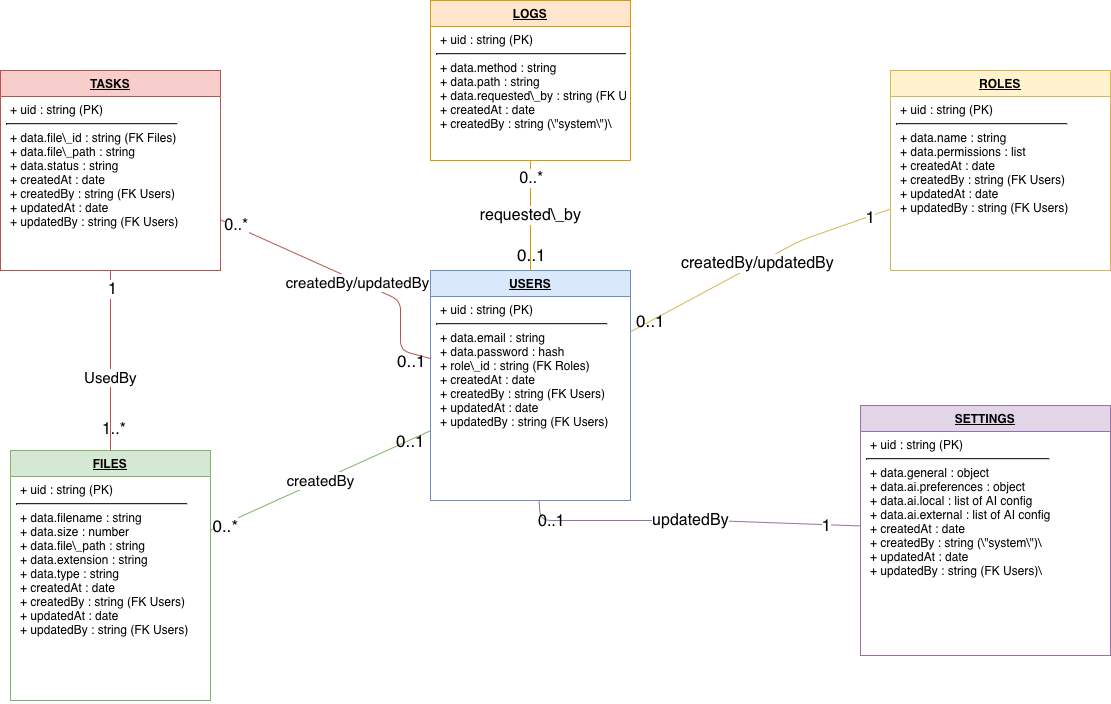

The diagram above was exported from draw.io. Its source (the exported page's mxGraphModel, read from the mxfile embedded in the PNG):
<mxGraphModel dx="2526" dy="832" grid="1" gridSize="10" guides="1" tooltips="1" connect="1" arrows="1" fold="1" page="1" pageScale="1" pageWidth="1100" pageHeight="850" math="0" shadow="0">
  <root>
    <mxCell id="0" />
    <mxCell id="1" parent="0" />
    <mxCell id="USERS_CLASS" parent="1" style="swimlane;fontStyle=1;align=center;verticalAlign=top;childLayout=stackLayout;horizontal=1;startSize=26;html=1;resizeParent=1;resizeLast=0;collapsible=1;container=0;whiteSpace=wrap;fillColor=#DAE8FC;strokeColor=#6C8EBF;" value="&lt;u&gt;&lt;b&gt;USERS&lt;/b&gt;&lt;/u&gt;" vertex="1">
      <mxGeometry height="230" width="200" x="320" y="290" as="geometry" />
    </mxCell>
    <mxCell id="USERS_ATTRIBUTES" parent="USERS_CLASS" style="text;html=1;align=left;verticalAlign=top;spacingLeft=4;spacingRight=4;overflow=hidden;textOverflow=ellipsis;fillColor=none;strokeColor=none;" value="&lt;p style=&quot;margin:0px;margin-left:4px;&quot;&gt;+ uid : string (PK)&lt;/p&gt;&lt;hr&gt;&lt;p style=&quot;margin:0px;margin-left:4px;&quot;&gt;+ data.email : string&lt;/p&gt;&lt;p style=&quot;margin:0px;margin-left:4px;&quot;&gt;+ data.password : hash&lt;/p&gt;&lt;p style=&quot;margin:0px;margin-left:4px;&quot;&gt;+ role\_id : string (FK Roles)&lt;/p&gt;&lt;p style=&quot;margin:0px;margin-left:4px;&quot;&gt;+ createdAt : date&lt;/p&gt;&lt;p style=&quot;margin:0px;margin-left:4px;&quot;&gt;+ createdBy : string (FK Users)&lt;/p&gt;&lt;p style=&quot;margin:0px;margin-left:4px;&quot;&gt;+ updatedAt : date&lt;/p&gt;&lt;p style=&quot;margin:0px;margin-left:4px;&quot;&gt;+ updatedBy : string (FK Users)&lt;/p&gt;" vertex="1">
      <mxGeometry height="204" width="200" y="26" as="geometry" />
    </mxCell>
    <mxCell id="ROLES_CLASS" parent="1" style="swimlane;fontStyle=1;align=center;verticalAlign=top;childLayout=stackLayout;horizontal=1;startSize=26;html=1;resizeParent=1;resizeLast=0;collapsible=1;container=0;whiteSpace=wrap;fillColor=#FFF2CC;strokeColor=#D6B653;" value="&lt;u&gt;&lt;b&gt;ROLES&lt;/b&gt;&lt;/u&gt;" vertex="1">
      <mxGeometry height="200" width="220" x="780" y="90" as="geometry" />
    </mxCell>
    <mxCell id="ROLES_ATTRIBUTES" parent="ROLES_CLASS" style="text;html=1;align=left;verticalAlign=top;spacingLeft=4;spacingRight=4;overflow=hidden;textOverflow=ellipsis;fillColor=none;strokeColor=none;" value="&lt;p style=&quot;margin:0px;margin-left:4px;&quot;&gt;+ uid : string (PK)&lt;/p&gt;&lt;hr&gt;&lt;p style=&quot;margin:0px;margin-left:4px;&quot;&gt;+ data.name : string&lt;/p&gt;&lt;p style=&quot;margin:0px;margin-left:4px;&quot;&gt;+ data.permissions : list&lt;/p&gt;&lt;p style=&quot;margin:0px;margin-left:4px;&quot;&gt;+ createdAt : date&lt;/p&gt;&lt;p style=&quot;margin:0px;margin-left:4px;&quot;&gt;+ createdBy : string (FK Users)&lt;/p&gt;&lt;p style=&quot;margin:0px;margin-left:4px;&quot;&gt;+ updatedAt : date&lt;/p&gt;&lt;p style=&quot;margin:0px;margin-left:4px;&quot;&gt;+ updatedBy : string (FK Users)&lt;/p&gt;" vertex="1">
      <mxGeometry height="174" width="220" y="26" as="geometry" />
    </mxCell>
    <mxCell id="FILES_CLASS" parent="1" style="swimlane;fontStyle=1;align=center;verticalAlign=top;childLayout=stackLayout;horizontal=1;startSize=26;html=1;resizeParent=1;resizeLast=0;collapsible=1;container=0;whiteSpace=wrap;fillColor=#D5E8D4;strokeColor=#82B366;" value="&lt;u&gt;&lt;b&gt;FILES&lt;/b&gt;&lt;/u&gt;" vertex="1">
      <mxGeometry height="250" width="200" x="-100" y="470" as="geometry" />
    </mxCell>
    <mxCell id="FILES_ATTRIBUTES" parent="FILES_CLASS" style="text;html=1;align=left;verticalAlign=top;spacingLeft=4;spacingRight=4;overflow=hidden;textOverflow=ellipsis;fillColor=none;strokeColor=none;" value="&lt;p style=&quot;margin:0px;margin-left:4px;&quot;&gt;+ uid : string (PK)&lt;/p&gt;&lt;hr&gt;&lt;p style=&quot;margin:0px;margin-left:4px;&quot;&gt;+ data.filename : string&lt;/p&gt;&lt;p style=&quot;margin:0px;margin-left:4px;&quot;&gt;+ data.size : number&lt;/p&gt;&lt;p style=&quot;margin:0px;margin-left:4px;&quot;&gt;+ data.file\_path : string&lt;/p&gt;&lt;p style=&quot;margin:0px;margin-left:4px;&quot;&gt;+ data.extension : string&lt;/p&gt;&lt;p style=&quot;margin:0px;margin-left:4px;&quot;&gt;+ data.type : string&lt;/p&gt;&lt;p style=&quot;margin:0px;margin-left:4px;&quot;&gt;+ createdAt : date&lt;/p&gt;&lt;p style=&quot;margin:0px;margin-left:4px;&quot;&gt;+ createdBy : string (FK Users)&lt;/p&gt;&lt;p style=&quot;margin:0px;margin-left:4px;&quot;&gt;+ updatedAt : date&lt;/p&gt;&lt;p style=&quot;margin:0px;margin-left:4px;&quot;&gt;+ updatedBy : string (FK Users)&lt;/p&gt;" vertex="1">
      <mxGeometry height="224" width="200" y="26" as="geometry" />
    </mxCell>
    <mxCell id="TASKS_CLASS" parent="1" style="swimlane;fontStyle=1;align=center;verticalAlign=top;childLayout=stackLayout;horizontal=1;startSize=26;html=1;resizeParent=1;resizeLast=0;collapsible=1;container=0;whiteSpace=wrap;fillColor=#F8CECC;strokeColor=#B85450;" value="&lt;u&gt;&lt;b&gt;TASKS&lt;/b&gt;&lt;/u&gt;" vertex="1">
      <mxGeometry height="200" width="220" x="-110" y="90" as="geometry" />
    </mxCell>
    <mxCell id="TASKS_ATTRIBUTES" parent="TASKS_CLASS" style="text;html=1;align=left;verticalAlign=top;spacingLeft=4;spacingRight=4;overflow=hidden;textOverflow=ellipsis;fillColor=none;strokeColor=none;" value="&lt;p style=&quot;margin:0px;margin-left:4px;&quot;&gt;+ uid : string (PK)&lt;/p&gt;&lt;hr&gt;&lt;p style=&quot;margin:0px;margin-left:4px;&quot;&gt;+ data.file\_id : string (FK Files)&lt;/p&gt;&lt;p style=&quot;margin:0px;margin-left:4px;&quot;&gt;+ data.file\_path : string&lt;/p&gt;&lt;p style=&quot;margin:0px;margin-left:4px;&quot;&gt;+ data.status : string&lt;/p&gt;&lt;p style=&quot;margin:0px;margin-left:4px;&quot;&gt;+ createdAt : date&lt;/p&gt;&lt;p style=&quot;margin:0px;margin-left:4px;&quot;&gt;+ createdBy : string (FK Users)&lt;/p&gt;&lt;p style=&quot;margin:0px;margin-left:4px;&quot;&gt;+ updatedAt : date&lt;/p&gt;&lt;p style=&quot;margin:0px;margin-left:4px;&quot;&gt;+ updatedBy : string (FK Users)&lt;/p&gt;" vertex="1">
      <mxGeometry height="174" width="220" y="26" as="geometry" />
    </mxCell>
    <mxCell id="LOGS_CLASS" parent="1" style="swimlane;fontStyle=1;align=center;verticalAlign=top;childLayout=stackLayout;horizontal=1;startSize=26;html=1;resizeParent=1;resizeLast=0;collapsible=1;container=0;whiteSpace=wrap;fillColor=#FFE6CC;strokeColor=#D79B00;" value="&lt;u&gt;&lt;b&gt;LOGS&lt;/b&gt;&lt;/u&gt;" vertex="1">
      <mxGeometry height="160" width="200" x="320" y="20" as="geometry" />
    </mxCell>
    <mxCell id="LOGS_ATTRIBUTES" parent="LOGS_CLASS" style="text;html=1;align=left;verticalAlign=top;spacingLeft=4;spacingRight=4;overflow=hidden;textOverflow=ellipsis;fillColor=none;strokeColor=none;" value="&lt;p style=&quot;margin:0px;margin-left:4px;&quot;&gt;+ uid : string (PK)&lt;/p&gt;&lt;hr&gt;&lt;p style=&quot;margin:0px;margin-left:4px;&quot;&gt;+ data.method : string&lt;/p&gt;&lt;p style=&quot;margin:0px;margin-left:4px;&quot;&gt;+ data.path : string&lt;/p&gt;&lt;p style=&quot;margin:0px;margin-left:4px;&quot;&gt;+ data.requested\_by : string (FK Users)&lt;/p&gt;&lt;p style=&quot;margin:0px;margin-left:4px;&quot;&gt;+ createdAt : date&lt;/p&gt;&lt;p style=&quot;margin:0px;margin-left:4px;&quot;&gt;+ createdBy : string (\&quot;system\&quot;)\&lt;/p&gt;" vertex="1">
      <mxGeometry height="134" width="200" y="26" as="geometry" />
    </mxCell>
    <mxCell id="SETTINGS_CLASS" parent="1" style="swimlane;fontStyle=1;align=center;verticalAlign=top;childLayout=stackLayout;horizontal=1;startSize=26;html=1;resizeParent=1;resizeLast=0;collapsible=1;container=0;whiteSpace=wrap;fillColor=#E1D5E7;strokeColor=#9673A6;" value="&lt;u&gt;&lt;b&gt;SETTINGS&lt;/b&gt;&lt;/u&gt;" vertex="1">
      <mxGeometry height="250" width="250" x="750" y="425" as="geometry" />
    </mxCell>
    <mxCell id="SETTINGS_ATTRIBUTES" parent="SETTINGS_CLASS" style="text;html=1;align=left;verticalAlign=top;spacingLeft=4;spacingRight=4;overflow=hidden;textOverflow=ellipsis;fillColor=none;strokeColor=none;" value="&lt;p style=&quot;margin:0px;margin-left:4px;&quot;&gt;+ uid : string (PK)&lt;/p&gt;&lt;hr&gt;&lt;p style=&quot;margin:0px;margin-left:4px;&quot;&gt;+ data.general : object&lt;/p&gt;&lt;p style=&quot;margin:0px;margin-left:4px;&quot;&gt;+ data.ai.preferences : object&lt;/p&gt;&lt;p style=&quot;margin:0px;margin-left:4px;&quot;&gt;+ data.ai.local : list of AI config&lt;/p&gt;&lt;p style=&quot;margin:0px;margin-left:4px;&quot;&gt;+ data.ai.external : list of AI config&lt;/p&gt;&lt;p style=&quot;margin:0px;margin-left:4px;&quot;&gt;+ createdAt : date&lt;/p&gt;&lt;p style=&quot;margin:0px;margin-left:4px;&quot;&gt;+ createdBy : string (\&quot;system\&quot;)\&lt;/p&gt;&lt;p style=&quot;margin:0px;margin-left:4px;&quot;&gt;+ updatedAt : date&lt;/p&gt;&lt;p style=&quot;margin:0px;margin-left:4px;&quot;&gt;+ updatedBy : string (FK Users)\&lt;/p&gt;" vertex="1">
      <mxGeometry height="224" width="250" y="26" as="geometry" />
    </mxCell>
    <mxCell id="TASKS_FILES_REL" edge="1" parent="1" source="TASKS_CLASS" style="endArrow=none;startArrow=none;html=1;strokeColor=#B85450;startFill=0;endFill=0;" target="FILES_CLASS" value="">
      <mxGeometry height="50" relative="1" width="160" as="geometry">
        <mxPoint x="400" y="450" as="sourcePoint" />
        <mxPoint x="300" y="450" as="targetPoint" />
      </mxGeometry>
    </mxCell>
    <mxCell id="TASKS_FILES_CARD_N" connectable="0" parent="TASKS_FILES_REL" style="resizable=0;html=1;align=left;verticalAlign=bottom;fontSize=16;" value="1..*" vertex="1">
      <mxGeometry relative="1" x="1" as="geometry">
        <mxPoint x="-10" y="-10" as="offset" />
      </mxGeometry>
    </mxCell>
    <mxCell id="EDGLMWw3O7A0JWYa0pEb-9" connectable="0" parent="TASKS_FILES_REL" style="edgeLabel;html=1;align=center;verticalAlign=middle;resizable=0;points=[];fontSize=15;" value="UsedBy" vertex="1">
      <mxGeometry relative="1" x="0.1778" y="-1" as="geometry">
        <mxPoint as="offset" />
      </mxGeometry>
    </mxCell>
    <mxCell id="EDGLMWw3O7A0JWYa0pEb-10" connectable="0" parent="TASKS_FILES_REL" style="edgeLabel;html=1;align=center;verticalAlign=middle;resizable=0;points=[];fontSize=16;" value="1" vertex="1">
      <mxGeometry relative="1" x="-0.8" y="2" as="geometry">
        <mxPoint x="-1" as="offset" />
      </mxGeometry>
    </mxCell>
    <mxCell id="LOGS_USERS_REL" edge="1" parent="1" source="LOGS_CLASS" style="endArrow=none;html=1;startArrow=none;startFill=0;strokeColor=#D79B00;" target="USERS_CLASS" value="&lt;font style=&quot;font-size: 16px;&quot;&gt;requested\_by&lt;/font&gt;">
      <mxGeometry height="50" relative="1" width="50" as="geometry">
        <mxPoint as="offset" />
        <mxPoint x="200" y="650" as="sourcePoint" />
        <mxPoint x="200" y="280" as="targetPoint" />
      </mxGeometry>
    </mxCell>
    <mxCell id="LOGS_USERS_CARD" parent="LOGS_USERS_REL" style="text;html=1;align=center;verticalAlign=middle;resizable=0;points=[];fontSize=17;" value="0..1" vertex="1">
      <mxGeometry relative="1" x="0.5" y="0.5" as="geometry">
        <mxPoint y="10" as="offset" />
      </mxGeometry>
    </mxCell>
    <mxCell id="EDGLMWw3O7A0JWYa0pEb-13" connectable="0" parent="LOGS_USERS_REL" style="edgeLabel;html=1;align=center;verticalAlign=middle;resizable=0;points=[];" value="&lt;font style=&quot;font-size: 16px;&quot;&gt;0..*&lt;/font&gt;" vertex="1">
      <mxGeometry relative="1" x="-0.6909" as="geometry">
        <mxPoint as="offset" />
      </mxGeometry>
    </mxCell>
    <mxCell id="FILES_USERS_CREATEDBY_REL" edge="1" parent="1" source="FILES_CLASS" style="endArrow=none;html=1;startArrow=none;startFill=0;strokeColor=#82B366;" target="USERS_CLASS" value="&lt;font style=&quot;font-size: 15px;&quot;&gt;createdBy&lt;/font&gt;">
      <mxGeometry height="50" relative="1" width="50" x="0.0022" as="geometry">
        <mxPoint as="offset" />
        <mxPoint x="200" y="350" as="sourcePoint" />
        <mxPoint x="200" y="280" as="targetPoint" />
      </mxGeometry>
    </mxCell>
    <mxCell id="FILES_USERS_CARD_CREATED" parent="FILES_USERS_CREATEDBY_REL" style="text;html=1;align=center;verticalAlign=middle;resizable=0;points=[];fontSize=17;" value="0..1" vertex="1">
      <mxGeometry relative="1" x="0.5" y="0.5" as="geometry">
        <mxPoint x="35" y="-15" as="offset" />
      </mxGeometry>
    </mxCell>
    <mxCell id="EDGLMWw3O7A0JWYa0pEb-15" connectable="0" parent="FILES_USERS_CREATEDBY_REL" style="edgeLabel;html=1;align=center;verticalAlign=middle;resizable=0;points=[];fontSize=17;" value="0..*" vertex="1">
      <mxGeometry relative="1" x="-0.8747" y="-1" as="geometry">
        <mxPoint as="offset" />
      </mxGeometry>
    </mxCell>
    <mxCell id="TASKS_USERS_CREATEDBY_REL" edge="1" parent="1" source="TASKS_CLASS" style="endArrow=none;html=1;startArrow=none;startFill=0;strokeColor=#B85450;" target="USERS_CLASS" value="&lt;font style=&quot;font-size: 15px;&quot;&gt;createdBy/updatedBy&lt;/font&gt;">
      <mxGeometry height="50" relative="1" width="50" x="0.0867" y="-1" as="geometry">
        <mxPoint as="offset" />
        <Array as="points">
          <mxPoint x="290" y="320" />
          <mxPoint x="290" y="370" />
        </Array>
        <mxPoint x="510" y="350" as="sourcePoint" />
        <mxPoint x="290" y="280" as="targetPoint" />
      </mxGeometry>
    </mxCell>
    <mxCell id="TASKS_USERS_CARD_CREATED" parent="TASKS_USERS_CREATEDBY_REL" style="text;html=1;align=center;verticalAlign=middle;resizable=0;points=[];" value="&lt;font style=&quot;font-size: 17px;&quot;&gt;0..1&lt;/font&gt;" vertex="1">
      <mxGeometry relative="1" x="0.5" y="0.5" as="geometry">
        <mxPoint x="10" y="48" as="offset" />
      </mxGeometry>
    </mxCell>
    <mxCell id="EDGLMWw3O7A0JWYa0pEb-11" connectable="0" parent="TASKS_USERS_CREATEDBY_REL" style="edgeLabel;html=1;align=center;verticalAlign=middle;resizable=0;points=[];" value="&lt;font style=&quot;font-size: 16px;&quot;&gt;0..*&lt;/font&gt;" vertex="1">
      <mxGeometry relative="1" x="-0.8879" y="2" as="geometry">
        <mxPoint as="offset" />
      </mxGeometry>
    </mxCell>
    <mxCell id="SETTINGS_USERS_UPDATEDBY_REL" edge="1" parent="1" source="SETTINGS_CLASS" style="endArrow=none;html=1;startArrow=none;startFill=0;strokeColor=#9673A6;" target="USERS_CLASS" value="&lt;font style=&quot;font-size: 16px;&quot;&gt;updatedBy&lt;/font&gt;">
      <mxGeometry height="50" relative="1" width="50" x="-0.0005" as="geometry">
        <mxPoint as="offset" />
        <Array as="points">
          <mxPoint x="600" y="540" />
          <mxPoint x="430" y="540" />
        </Array>
        <mxPoint x="525" y="650" as="sourcePoint" />
        <mxPoint x="280" y="280" as="targetPoint" />
      </mxGeometry>
    </mxCell>
    <mxCell id="SETTINGS_USERS_CARD_UPDATED" parent="SETTINGS_USERS_UPDATEDBY_REL" style="text;html=1;align=center;verticalAlign=middle;resizable=0;points=[];fontSize=16;" value="0..1" vertex="1">
      <mxGeometry relative="1" x="0.5" y="0.5" as="geometry">
        <mxPoint x="-55" as="offset" />
      </mxGeometry>
    </mxCell>
    <mxCell id="EDGLMWw3O7A0JWYa0pEb-8" connectable="0" parent="SETTINGS_USERS_UPDATEDBY_REL" style="edgeLabel;html=1;align=center;verticalAlign=middle;resizable=0;points=[];fontSize=17;" value="1" vertex="1">
      <mxGeometry relative="1" x="-0.7938" y="-1" as="geometry">
        <mxPoint as="offset" />
      </mxGeometry>
    </mxCell>
    <mxCell id="ROLES_USERS_REL" edge="1" parent="1" source="ROLES_CLASS" style="endArrow=none;html=1;startArrow=none;startFill=0;strokeColor=#D6B653;" target="USERS_CLASS" value="&lt;font style=&quot;font-size: 16px;&quot;&gt;createdBy/updatedBy&lt;/font&gt;">
      <mxGeometry height="50" relative="1" width="50" x="-0.0011" as="geometry">
        <mxPoint as="offset" />
        <Array as="points">
          <mxPoint x="690" y="260" />
        </Array>
        <mxPoint x="510" y="250" as="sourcePoint" />
        <mxPoint x="300" y="280" as="targetPoint" />
      </mxGeometry>
    </mxCell>
    <mxCell id="ROLES_USERS_CARD" parent="ROLES_USERS_REL" style="text;html=1;align=center;verticalAlign=middle;resizable=0;points=[];" value="&lt;font style=&quot;font-size: 17px;&quot;&gt;0..1&lt;/font&gt;" vertex="1">
      <mxGeometry relative="1" x="0.5" y="0.5" as="geometry">
        <mxPoint x="-44" y="22" as="offset" />
      </mxGeometry>
    </mxCell>
    <mxCell id="EDGLMWw3O7A0JWYa0pEb-12" connectable="0" parent="ROLES_USERS_REL" style="edgeLabel;html=1;align=center;verticalAlign=middle;resizable=0;points=[];fontSize=17;" value="1" vertex="1">
      <mxGeometry relative="1" x="-0.8453" as="geometry">
        <mxPoint as="offset" />
      </mxGeometry>
    </mxCell>
  </root>
</mxGraphModel>